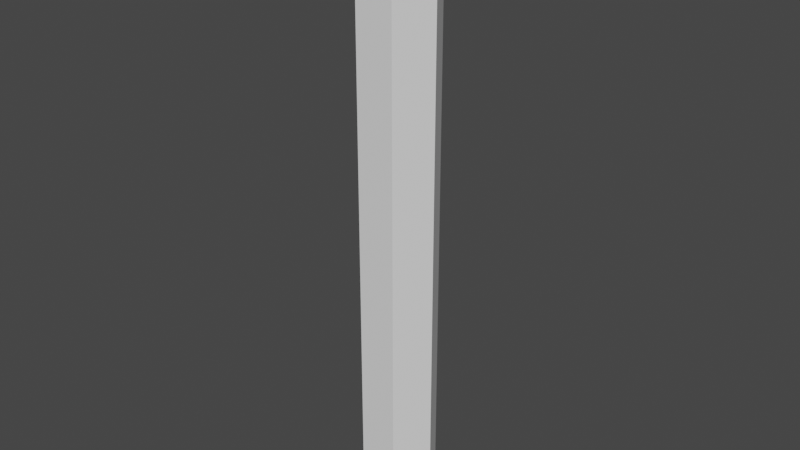 # Source: support.blend  (saved by Blender 2.80.75; exported with 4.5.12 LTS)
import bpy
from mathutils import Matrix  # noqa: F401  (used for matrix-valued properties, if any)

bpy.ops.wm.read_factory_settings(use_empty=True)
scene = bpy.context.scene
scene.name = 'Scene'

# ---- collections
col_collection = bpy.data.collections.new('Collection'); scene.collection.children.link(col_collection)

# ---- world
world_world = bpy.data.worlds.new('World'); scene.world = world_world
world_world.use_nodes = True; world_world.node_tree.nodes.clear()
_N = world_world.node_tree.nodes; _L = world_world.node_tree.links
n0 = _N.new('ShaderNodeOutputWorld'); n0.name = 'World Output'; n0.location = (300, 300)
n1 = _N.new('ShaderNodeBackground'); n1.name = 'Background'; n1.location = (10, 300)
n1.inputs[0].default_value = (0.05088, 0.05088, 0.05088, 1.0)
_L.new(n1.outputs[0], n0.inputs[0])
n0.is_active_output = True
world_world.color = (0.05088, 0.05088, 0.05088)
world_world.use_sun_shadow = False
world_world.sun_shadow_jitter_overblur = 0.0

# ---- meshes
me_cylinder = bpy.data.meshes.new('Cylinder')
me_cylinder.from_pydata([(0.0, 1.0, -6.525), (0.0, 1.0, 6.525), (0.866, 0.5, -6.525), (0.866, 0.5, 6.525), (0.866, -0.5, -6.525), (0.866, -0.5, 6.525), (-8.742e-08, -1.0, -6.525), (-8.742e-08, -1.0, 6.525), (-0.866, -0.5, -6.525), (-0.866, -0.5, 6.525), (-0.866, 0.5, -6.525), (-0.866, 0.5, 6.525), (1.387, 1.406, 8.2), (0.5222, 1.908, 8.2), (0.866, -0.5, 8.2), (-0.5222, -1.908, 8.2), (-1.387, -1.406, 8.2), (-0.866, 0.5, 8.2)], [], [(1, 2, 0), (3, 4, 2), (5, 6, 4), (7, 8, 6), (1, 12, 3), (9, 10, 8), (11, 0, 10), (6, 8, 10), (16, 15, 14), (7, 14, 15), (1, 17, 13), (7, 16, 9), (3, 14, 5), (9, 17, 11), (1, 3, 2), (3, 5, 4), (5, 7, 6), (7, 9, 8), (1, 13, 12), (9, 11, 10), (11, 1, 0), (10, 0, 2), (2, 4, 10), (4, 6, 10), (14, 12, 17), (12, 13, 17), (17, 16, 14), (7, 5, 14), (1, 11, 17), (7, 15, 16), (3, 12, 14), (9, 16, 17)])
_uv = me_cylinder.uv_layers.new(name='UVMap')
_uv.uv.foreach_set('vector', [1.0, 1.0, 0.8333, 0.5, 1.0, 0.5, 0.8333, 1.0, 0.6667, 0.5, 0.8333, 0.5, 0.6667, 1.0, 0.5, 0.5, 0.6667, 0.5, 0.5, 1.0, 0.3333, 0.5, 0.5, 0.5, 1.0, 1.0, 0.8333, 1.0, 0.8333, 1.0, 0.3333, 1.0, 0.1667, 0.5, 0.3333, 0.5, 0.1667, 1.0, -8.941e-08, 0.5, 0.1667, 0.5, 0.75, 0.01, 0.5422, 0.13, 0.5422, 0.37, 0.04215, 0.13, 0.25, 0.01, 0.4578, 0.13, 0.5, 1.0, 0.6667, 1.0, 0.5, 1.0, -8.941e-08, 1.0, 0.1667, 1.0, -8.941e-08, 1.0, 0.5, 1.0, 0.3333, 1.0, 0.3333, 1.0, 0.8333, 1.0, 0.6667, 1.0, 0.6667, 1.0, 0.3333, 1.0, 0.1667, 1.0, 0.1667, 1.0, 1.0, 1.0, 0.8333, 1.0, 0.8333, 0.5, 0.8333, 1.0, 0.6667, 1.0, 0.6667, 0.5, 0.6667, 1.0, 0.5, 1.0, 0.5, 0.5, 0.5, 1.0, 0.3333, 1.0, 0.3333, 0.5, 1.0, 1.0, 1.0, 1.0, 0.8333, 1.0, 0.3333, 1.0, 0.1667, 1.0, 0.1667, 0.5, 0.1667, 1.0, -8.941e-08, 1.0, -8.941e-08, 0.5, 0.5422, 0.37, 0.75, 0.49, 0.9578, 0.37, 0.9578, 0.37, 0.9578, 0.13, 0.5422, 0.37, 0.9578, 0.13, 0.75, 0.01, 0.5422, 0.37, 0.4578, 0.13, 0.4578, 0.37, 0.04215, 0.37, 0.4578, 0.37, 0.25, 0.49, 0.04215, 0.37, 0.04215, 0.37, 0.04215, 0.13, 0.4578, 0.13, 0.5, 1.0, 0.6667, 1.0, 0.6667, 1.0, -8.941e-08, 1.0, 0.1667, 1.0, 0.1667, 1.0, 0.5, 1.0, 0.5, 1.0, 0.3333, 1.0, 0.8333, 1.0, 0.8333, 1.0, 0.6667, 1.0, 0.3333, 1.0, 0.3333, 1.0, 0.1667, 1.0])
me_cylinder.use_remesh_preserve_volume = False
me_cylinder.use_remesh_preserve_attributes = False
me_cylinder.use_mirror_vertex_groups = False
me_cylinder.update()

# ---- objects
ob_cylinder = bpy.data.objects.new('Cylinder', me_cylinder)

# ---- transforms, parenting, visibility, modifiers, constraints
ob_cylinder.location = (0.0, 0.0, 0.0)
ob_cylinder.rotation_euler = (0.0, 0.0, 0.5219)
ob_cylinder.lineart.crease_threshold = 0.0

# ---- collection membership
col_collection.objects.link(ob_cylinder)

# ---- scene / render settings (as saved in the file)
scene.frame_start = 1; scene.frame_end = 250; scene.frame_set(1)
scene.render.engine = 'BLENDER_EEVEE_NEXT'
scene.cycles.use_denoising = False
scene.cycles.samples = 128
scene.cycles.sampling_pattern = 'TABULATED_SOBOL'
scene.cycles.use_adaptive_sampling = False
scene.cycles.use_light_tree = False
scene.view_settings.view_transform = 'Filmic'
bpy.context.view_layer.update()

# ---- added for rendering (the .blend has no active camera and no usable light): camera, sun
cam_auto = bpy.data.cameras.new('AutoCamera')
cam_auto.lens = 50.0
cam_auto.sensor_width = 36.0
cam_auto.clip_end = 1000.0
ob_auto_camera = bpy.data.objects.new('AutoCamera', cam_auto)
scene.collection.objects.link(ob_auto_camera)
ob_auto_camera.location = (14.8436, -17.8123, 12.7123)
ob_auto_camera.rotation_euler = (1.09748, -7.21219e-08, 0.694738)
scene.camera = ob_auto_camera
light_auto_sun = bpy.data.lights.new('AutoSun', 'SUN')
light_auto_sun.energy = 3.0
light_auto_sun.angle = 0.0523599
ob_auto_sun = bpy.data.objects.new('AutoSun', light_auto_sun)
scene.collection.objects.link(ob_auto_sun)
ob_auto_sun.rotation_euler = (0.872665, 0.174533, 0.523599)
bpy.context.view_layer.update()
